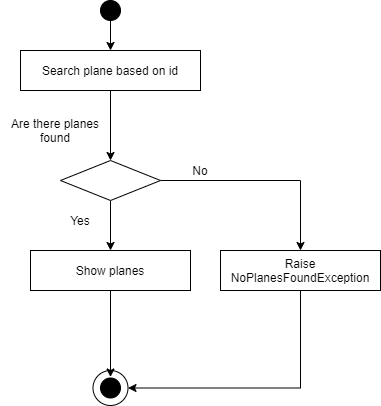

The diagram above was exported from draw.io. Its source (the exported page's mxGraphModel, read from the mxfile embedded in the PNG):
<mxGraphModel dx="1422" dy="794" grid="1" gridSize="10" guides="1" tooltips="1" connect="1" arrows="1" fold="1" page="1" pageScale="1" pageWidth="850" pageHeight="1100" math="0" shadow="0">
  <root>
    <mxCell id="0" />
    <mxCell id="1" parent="0" />
    <mxCell id="gDhOkaDj00cm4AVtpDPt-12" value="" style="ellipse;whiteSpace=wrap;html=1;aspect=fixed;strokeWidth=1;" vertex="1" parent="1">
      <mxGeometry x="137.5" y="960" width="35" height="35" as="geometry" />
    </mxCell>
    <mxCell id="Z5GdclidZIS1W8lwDe-5-3" style="edgeStyle=orthogonalEdgeStyle;rounded=0;orthogonalLoop=1;jettySize=auto;html=1;" parent="1" source="Z5GdclidZIS1W8lwDe-5-1" edge="1">
      <mxGeometry relative="1" as="geometry">
        <mxPoint x="155" y="750" as="targetPoint" />
      </mxGeometry>
    </mxCell>
    <mxCell id="Z5GdclidZIS1W8lwDe-5-1" value="Search plane based on id" style="rounded=0;whiteSpace=wrap;html=1;" parent="1" vertex="1">
      <mxGeometry x="65" y="640" width="180" height="40" as="geometry" />
    </mxCell>
    <mxCell id="Z5GdclidZIS1W8lwDe-5-8" value="" style="ellipse;whiteSpace=wrap;html=1;fillColor=#000000;" parent="1" vertex="1">
      <mxGeometry x="145" y="590" width="20" height="20" as="geometry" />
    </mxCell>
    <mxCell id="Z5GdclidZIS1W8lwDe-5-10" style="edgeStyle=orthogonalEdgeStyle;rounded=0;orthogonalLoop=1;jettySize=auto;html=1;exitX=0.5;exitY=1;exitDx=0;exitDy=0;" parent="1" source="Z5GdclidZIS1W8lwDe-5-8" target="Z5GdclidZIS1W8lwDe-5-1" edge="1">
      <mxGeometry relative="1" as="geometry">
        <mxPoint x="155" y="600" as="sourcePoint" />
      </mxGeometry>
    </mxCell>
    <mxCell id="Z5GdclidZIS1W8lwDe-5-26" value="" style="ellipse;whiteSpace=wrap;html=1;aspect=fixed;fillColor=#000000;perimeterSpacing=1;strokeWidth=1;" parent="1" vertex="1">
      <mxGeometry x="145" y="967.5" width="20" height="20" as="geometry" />
    </mxCell>
    <mxCell id="gDhOkaDj00cm4AVtpDPt-5" style="edgeStyle=orthogonalEdgeStyle;rounded=0;orthogonalLoop=1;jettySize=auto;html=1;entryX=0.5;entryY=0;entryDx=0;entryDy=0;" edge="1" parent="1" source="gDhOkaDj00cm4AVtpDPt-3" target="gDhOkaDj00cm4AVtpDPt-8">
      <mxGeometry relative="1" as="geometry">
        <mxPoint x="275" y="800" as="targetPoint" />
      </mxGeometry>
    </mxCell>
    <mxCell id="gDhOkaDj00cm4AVtpDPt-9" style="edgeStyle=orthogonalEdgeStyle;rounded=0;orthogonalLoop=1;jettySize=auto;html=1;entryX=0.5;entryY=0;entryDx=0;entryDy=0;" edge="1" parent="1" source="gDhOkaDj00cm4AVtpDPt-3" target="gDhOkaDj00cm4AVtpDPt-6">
      <mxGeometry relative="1" as="geometry" />
    </mxCell>
    <mxCell id="gDhOkaDj00cm4AVtpDPt-3" value="" style="rhombus;whiteSpace=wrap;html=1;" vertex="1" parent="1">
      <mxGeometry x="105" y="750" width="100" height="40" as="geometry" />
    </mxCell>
    <mxCell id="gDhOkaDj00cm4AVtpDPt-4" value="Are there planes found" style="text;html=1;strokeColor=none;fillColor=none;align=center;verticalAlign=middle;whiteSpace=wrap;rounded=0;" vertex="1" parent="1">
      <mxGeometry x="45" y="710" width="110" height="20" as="geometry" />
    </mxCell>
    <mxCell id="gDhOkaDj00cm4AVtpDPt-13" style="edgeStyle=orthogonalEdgeStyle;rounded=0;orthogonalLoop=1;jettySize=auto;html=1;entryX=0.5;entryY=0;entryDx=0;entryDy=0;" edge="1" parent="1" source="gDhOkaDj00cm4AVtpDPt-6" target="Z5GdclidZIS1W8lwDe-5-26">
      <mxGeometry relative="1" as="geometry" />
    </mxCell>
    <mxCell id="gDhOkaDj00cm4AVtpDPt-6" value="Show planes" style="rounded=0;whiteSpace=wrap;html=1;" vertex="1" parent="1">
      <mxGeometry x="75" y="840" width="160" height="40" as="geometry" />
    </mxCell>
    <mxCell id="gDhOkaDj00cm4AVtpDPt-7" value="No" style="text;html=1;strokeColor=none;fillColor=none;align=center;verticalAlign=middle;whiteSpace=wrap;rounded=0;" vertex="1" parent="1">
      <mxGeometry x="225" y="750" width="40" height="20" as="geometry" />
    </mxCell>
    <mxCell id="gDhOkaDj00cm4AVtpDPt-14" style="edgeStyle=orthogonalEdgeStyle;rounded=0;orthogonalLoop=1;jettySize=auto;html=1;entryX=1;entryY=0.5;entryDx=0;entryDy=0;" edge="1" parent="1" source="gDhOkaDj00cm4AVtpDPt-8" target="gDhOkaDj00cm4AVtpDPt-12">
      <mxGeometry relative="1" as="geometry">
        <Array as="points">
          <mxPoint x="345" y="978" />
        </Array>
      </mxGeometry>
    </mxCell>
    <mxCell id="gDhOkaDj00cm4AVtpDPt-8" value="Raise NoPlanesFoundException" style="rounded=0;whiteSpace=wrap;html=1;" vertex="1" parent="1">
      <mxGeometry x="265" y="840" width="160" height="40" as="geometry" />
    </mxCell>
    <mxCell id="gDhOkaDj00cm4AVtpDPt-10" value="Yes" style="text;html=1;strokeColor=none;fillColor=none;align=center;verticalAlign=middle;whiteSpace=wrap;rounded=0;" vertex="1" parent="1">
      <mxGeometry x="105" y="800" width="40" height="20" as="geometry" />
    </mxCell>
  </root>
</mxGraphModel>